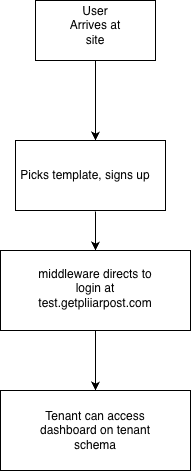

The diagram above was exported from draw.io. Its source (the exported page's mxGraphModel, read from the mxfile embedded in the PNG):
<mxGraphModel dx="930" dy="591" grid="1" gridSize="10" guides="1" tooltips="1" connect="1" arrows="1" fold="1" page="1" pageScale="1" pageWidth="827" pageHeight="1169" math="0" shadow="0">
  <root>
    <mxCell id="0" />
    <mxCell id="1" parent="0" />
    <mxCell id="wXdm-_xYhcCYsxdN2U8e-1" parent="1" style="rounded=0;whiteSpace=wrap;html=1;" value="" vertex="1">
      <mxGeometry height="60" width="120" x="260" y="10" as="geometry" />
    </mxCell>
    <mxCell id="wXdm-_xYhcCYsxdN2U8e-2" parent="1" style="text;html=1;whiteSpace=wrap;strokeColor=none;fillColor=none;align=center;verticalAlign=middle;rounded=0;" value="User Arrives at site" vertex="1">
      <mxGeometry height="30" width="60" x="290" y="20" as="geometry" />
    </mxCell>
    <mxCell id="wXdm-_xYhcCYsxdN2U8e-9" edge="1" parent="1" source="wXdm-_xYhcCYsxdN2U8e-1" style="endArrow=classic;html=1;rounded=0;exitX=0.5;exitY=1;exitDx=0;exitDy=0;" value="">
      <mxGeometry height="50" relative="1" width="50" as="geometry">
        <mxPoint x="390" y="330" as="sourcePoint" />
        <mxPoint x="320" y="150" as="targetPoint" />
      </mxGeometry>
    </mxCell>
    <mxCell id="wXdm-_xYhcCYsxdN2U8e-11" parent="1" style="rounded=0;whiteSpace=wrap;html=1;" value="" vertex="1">
      <mxGeometry height="80" width="190" x="225" y="260" as="geometry" />
    </mxCell>
    <mxCell id="wXdm-_xYhcCYsxdN2U8e-12" parent="1" style="text;html=1;whiteSpace=wrap;strokeColor=none;fillColor=none;align=center;verticalAlign=middle;rounded=0;" value="middleware directs to login at test.getpliiarpost.com&lt;div&gt;&lt;br&gt;&lt;/div&gt;" vertex="1">
      <mxGeometry height="50" width="70" x="285" y="280" as="geometry" />
    </mxCell>
    <mxCell id="wXdm-_xYhcCYsxdN2U8e-14" parent="1" style="rounded=0;whiteSpace=wrap;html=1;" value="" vertex="1">
      <mxGeometry height="80" width="190" x="225" y="400" as="geometry" />
    </mxCell>
    <mxCell id="wXdm-_xYhcCYsxdN2U8e-15" parent="1" style="text;html=1;whiteSpace=wrap;strokeColor=none;fillColor=none;align=center;verticalAlign=middle;rounded=0;" value="Tenant can access dashboard on tenant schema" vertex="1">
      <mxGeometry height="30" width="150" x="245" y="425" as="geometry" />
    </mxCell>
    <mxCell id="wXdm-_xYhcCYsxdN2U8e-20" parent="1" style="rounded=0;whiteSpace=wrap;html=1;" value="" vertex="1">
      <mxGeometry height="70" width="150" x="240" y="150" as="geometry" />
    </mxCell>
    <mxCell id="wXdm-_xYhcCYsxdN2U8e-22" parent="1" style="text;html=1;whiteSpace=wrap;strokeColor=none;fillColor=none;align=center;verticalAlign=middle;rounded=0;" value="Picks template, signs up" vertex="1">
      <mxGeometry height="30" width="150" x="235" y="170" as="geometry" />
    </mxCell>
    <mxCell id="wXdm-_xYhcCYsxdN2U8e-28" edge="1" parent="1" style="endArrow=classic;html=1;rounded=0;entryX=0.5;entryY=0;entryDx=0;entryDy=0;" target="wXdm-_xYhcCYsxdN2U8e-11" value="">
      <mxGeometry height="50" relative="1" width="50" as="geometry">
        <mxPoint x="320" y="221" as="sourcePoint" />
        <mxPoint x="440" y="230" as="targetPoint" />
      </mxGeometry>
    </mxCell>
    <mxCell id="wXdm-_xYhcCYsxdN2U8e-29" edge="1" parent="1" source="wXdm-_xYhcCYsxdN2U8e-11" style="endArrow=classic;html=1;rounded=0;exitX=0.5;exitY=1;exitDx=0;exitDy=0;entryX=0.5;entryY=0;entryDx=0;entryDy=0;" target="wXdm-_xYhcCYsxdN2U8e-14" value="">
      <mxGeometry height="50" relative="1" width="50" as="geometry">
        <mxPoint x="390" y="280" as="sourcePoint" />
        <mxPoint x="440" y="230" as="targetPoint" />
      </mxGeometry>
    </mxCell>
  </root>
</mxGraphModel>